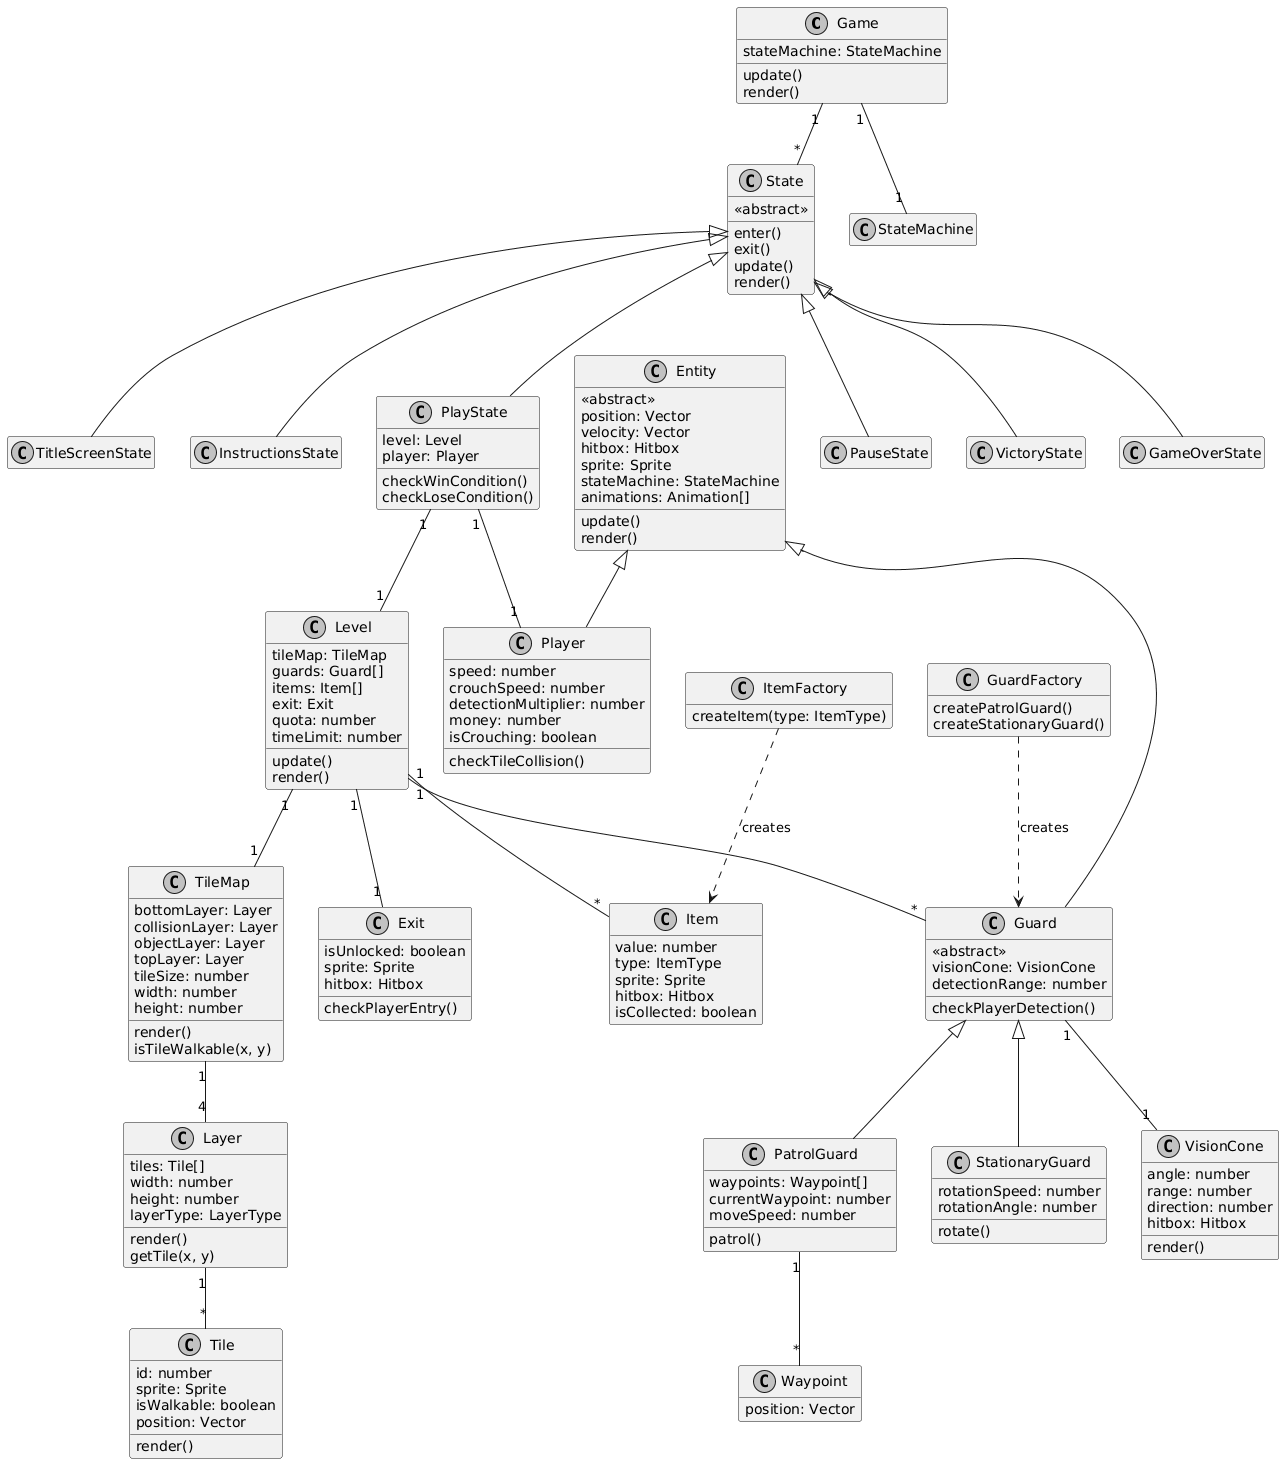

The diagram above was rendered by PlantUML. Its source (embedded in the PNG):
@startuml
skinparam monochrome true
hide empty members

class Game {
    stateMachine: StateMachine
    update()
    render()
}

class State {
    <<abstract>>
    enter()
    exit()
    update()
    render()
}

class TitleScreenState
class InstructionsState
class PlayState {
    level: Level
    player: Player
    checkWinCondition()
    checkLoseCondition()
}
class PauseState
class VictoryState
class GameOverState

State <|-- TitleScreenState
State <|-- InstructionsState
State <|-- PlayState
State <|-- PauseState
State <|-- VictoryState
State <|-- GameOverState

Game "1" -- "*" State
Game "1" -- "1" StateMachine

class Level {
    tileMap: TileMap
    guards: Guard[]
    items: Item[]
    exit: Exit
    quota: number
    timeLimit: number
    update()
    render()
}

class TileMap {
    bottomLayer: Layer
    collisionLayer: Layer
    objectLayer: Layer
    topLayer: Layer
    tileSize: number
    width: number
    height: number
    render()
    isTileWalkable(x, y)
}

class Layer {
    tiles: Tile[]
    width: number
    height: number
    layerType: LayerType
    render()
    getTile(x, y)
}

class Tile {
    id: number
    sprite: Sprite
    isWalkable: boolean
    position: Vector
    render()
}

PlayState "1" -- "1" Level
PlayState "1" -- "1" Player

Level "1" -- "1" TileMap
TileMap "1" -- "4" Layer
Layer "1" -- "*" Tile

class Entity {
    <<abstract>>
    position: Vector
    velocity: Vector
    hitbox: Hitbox
    sprite: Sprite
    stateMachine: StateMachine
    animations: Animation[]
    update()
    render()
}

class Player {
    speed: number
    crouchSpeed: number
    detectionMultiplier: number
    money: number
    isCrouching: boolean
    checkTileCollision()
}

class Guard {
    <<abstract>>
    visionCone: VisionCone
    detectionRange: number
    checkPlayerDetection()
}

class PatrolGuard {
    waypoints: Waypoint[]
    currentWaypoint: number
    moveSpeed: number
    patrol()
}

class StationaryGuard {
    rotationSpeed: number
    rotationAngle: number
    rotate()
}

Entity <|-- Player
Entity <|-- Guard
Guard <|-- PatrolGuard
Guard <|-- StationaryGuard

Level "1" -- "*" Guard
Level "1" -- "*" Item
Level "1" -- "1" Exit

class GuardFactory {
    createPatrolGuard()
    createStationaryGuard()
}

class ItemFactory {
    createItem(type: ItemType)
}

GuardFactory ..> Guard : creates
ItemFactory ..> Item : creates

class Item {
    value: number
    type: ItemType
    sprite: Sprite
    hitbox: Hitbox
    isCollected: boolean
}

class Exit {
    isUnlocked: boolean
    sprite: Sprite
    hitbox: Hitbox
    checkPlayerEntry()
}

class VisionCone {
    angle: number
    range: number
    direction: number
    hitbox: Hitbox
    render()
}

class Waypoint {
    position: Vector
}

Guard "1" -- "1" VisionCone
PatrolGuard "1" -- "*" Waypoint
@enduml